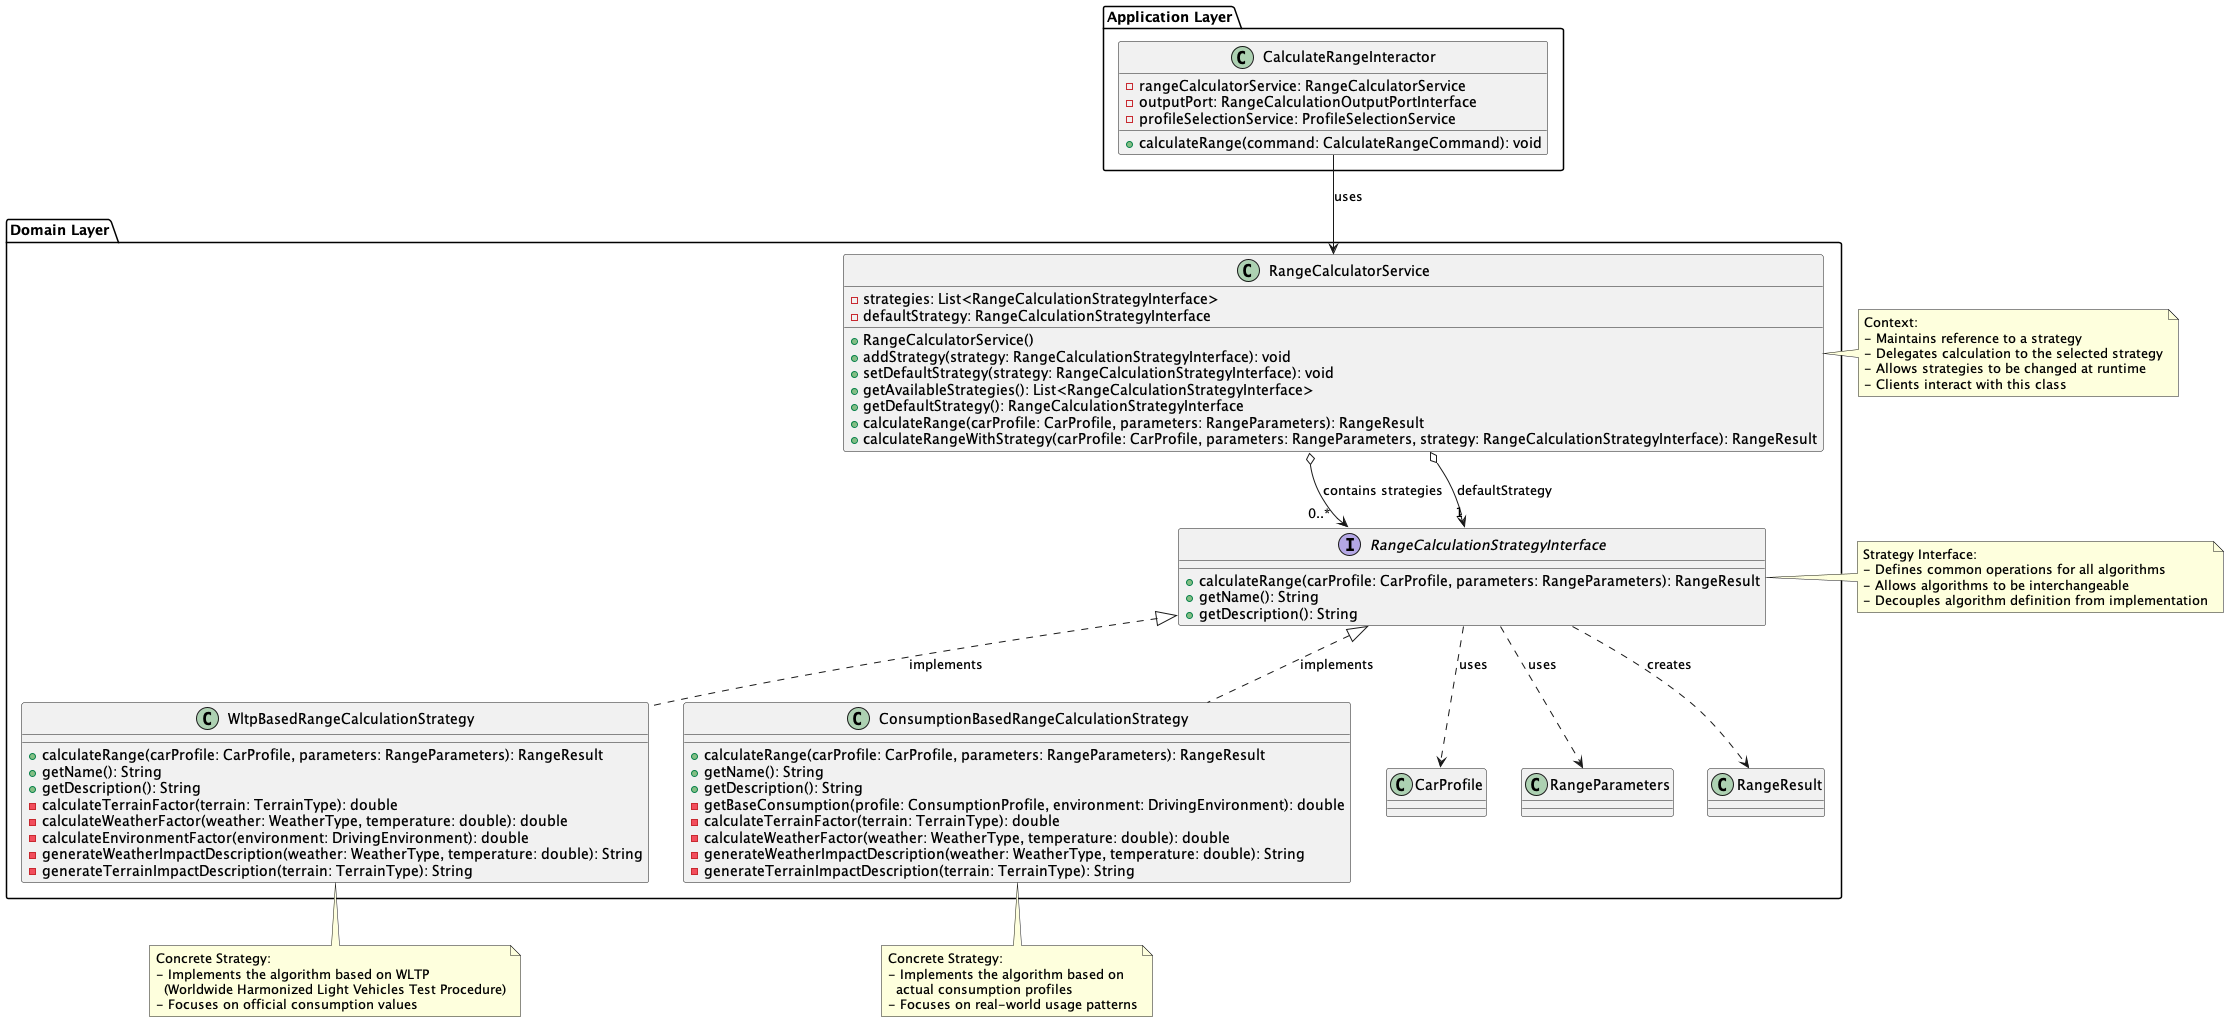

The diagram above was rendered by PlantUML. Its source (embedded in the PNG):
@startuml Strategy_Pattern

package "Domain Layer" {
  interface RangeCalculationStrategyInterface {
    +calculateRange(carProfile: CarProfile, parameters: RangeParameters): RangeResult
    +getName(): String
    +getDescription(): String
  }
  
  class WltpBasedRangeCalculationStrategy {
    +calculateRange(carProfile: CarProfile, parameters: RangeParameters): RangeResult
    +getName(): String
    +getDescription(): String
    -calculateTerrainFactor(terrain: TerrainType): double
    -calculateWeatherFactor(weather: WeatherType, temperature: double): double
    -calculateEnvironmentFactor(environment: DrivingEnvironment): double
    -generateWeatherImpactDescription(weather: WeatherType, temperature: double): String
    -generateTerrainImpactDescription(terrain: TerrainType): String
  }
  
  class ConsumptionBasedRangeCalculationStrategy {
    +calculateRange(carProfile: CarProfile, parameters: RangeParameters): RangeResult
    +getName(): String
    +getDescription(): String
    -getBaseConsumption(profile: ConsumptionProfile, environment: DrivingEnvironment): double
    -calculateTerrainFactor(terrain: TerrainType): double
    -calculateWeatherFactor(weather: WeatherType, temperature: double): double
    -generateWeatherImpactDescription(weather: WeatherType, temperature: double): String
    -generateTerrainImpactDescription(terrain: TerrainType): String
  }
  
  class RangeCalculatorService {
    -strategies: List<RangeCalculationStrategyInterface>
    -defaultStrategy: RangeCalculationStrategyInterface
    +RangeCalculatorService()
    +addStrategy(strategy: RangeCalculationStrategyInterface): void
    +setDefaultStrategy(strategy: RangeCalculationStrategyInterface): void
    +getAvailableStrategies(): List<RangeCalculationStrategyInterface>
    +getDefaultStrategy(): RangeCalculationStrategyInterface
    +calculateRange(carProfile: CarProfile, parameters: RangeParameters): RangeResult
    +calculateRangeWithStrategy(carProfile: CarProfile, parameters: RangeParameters, strategy: RangeCalculationStrategyInterface): RangeResult
  }
  
  class CarProfile
  class RangeParameters
  class RangeResult
}

package "Application Layer" {
  class CalculateRangeInteractor {
    -rangeCalculatorService: RangeCalculatorService
    -outputPort: RangeCalculationOutputPortInterface
    -profileSelectionService: ProfileSelectionService
    +calculateRange(command: CalculateRangeCommand): void
  }
}

' Relationships
RangeCalculationStrategyInterface <|.. WltpBasedRangeCalculationStrategy : implements
RangeCalculationStrategyInterface <|.. ConsumptionBasedRangeCalculationStrategy : implements
RangeCalculatorService o--> "0..*" RangeCalculationStrategyInterface : contains strategies
RangeCalculatorService o--> "1" RangeCalculationStrategyInterface : defaultStrategy
CalculateRangeInteractor --> RangeCalculatorService : uses

' Dependencies
RangeCalculationStrategyInterface ..> CarProfile : uses
RangeCalculationStrategyInterface ..> RangeParameters : uses
RangeCalculationStrategyInterface ..> RangeResult : creates

' Notes
note right of RangeCalculationStrategyInterface
  Strategy Interface:
  - Defines common operations for all algorithms
  - Allows algorithms to be interchangeable
  - Decouples algorithm definition from implementation
end note

note right of RangeCalculatorService
  Context:
  - Maintains reference to a strategy
  - Delegates calculation to the selected strategy
  - Allows strategies to be changed at runtime
  - Clients interact with this class
end note

note bottom of WltpBasedRangeCalculationStrategy
  Concrete Strategy:
  - Implements the algorithm based on WLTP
    (Worldwide Harmonized Light Vehicles Test Procedure)
  - Focuses on official consumption values
end note

note bottom of ConsumptionBasedRangeCalculationStrategy
  Concrete Strategy:
  - Implements the algorithm based on
    actual consumption profiles
  - Focuses on real-world usage patterns
end note

@enduml